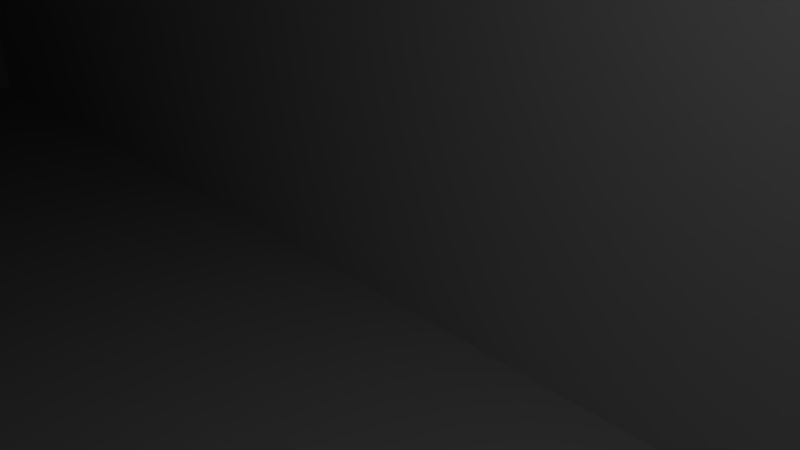 # Source: flow_around_cylinder.blend  (saved by Blender 2.59.0; exported with 4.5.12 LTS)
import bpy
from mathutils import Matrix  # noqa: F401  (used for matrix-valued properties, if any)

bpy.ops.wm.read_factory_settings(use_empty=True)
scene = bpy.context.scene
scene.name = 'Scene'

# ---- collections
col_collection_1 = bpy.data.collections.new('Collection 1'); scene.collection.children.link(col_collection_1)

# ---- world
world_world = bpy.data.worlds.new('World'); scene.world = world_world
world_world.color = (0.05088, 0.05088, 0.05088)
world_world.use_sun_shadow = False
world_world.sun_shadow_jitter_overblur = 0.0
world_world.cycles.sampling_method = 'MANUAL'
world_world.cycles.sample_map_resolution = 256

# ---- cameras
cam_camera = bpy.data.cameras.new('Camera')
cam_camera.clip_end = 100.0
cam_camera.lens = 35.0
cam_camera.ortho_scale = 7.314
cam_camera.dof.focus_distance = 0.0
cam_camera.dof.aperture_fstop = 128.0

# ---- lights
light_lamp = bpy.data.lights.new('Lamp', 'POINT')
light_lamp.transmission_factor = 0.0
light_lamp.cutoff_distance = 30.0
light_lamp.energy = 100.0
light_lamp.shadow_buffer_clip_start = 1.001
light_lamp.shadow_soft_size = 1.0
light_lamp.shadow_maximum_resolution = 0.006
light_lamp.use_absolute_resolution = True
light_lamp.cycles.use_multiple_importance_sampling = False

# ---- meshes
me_cube_003 = bpy.data.meshes.new('Cube.003')
me_cube_003.from_pydata([(1.0, 1.0, -1.0), (1.0, -1.0, -1.0), (1.0, 1.0, 1.0), (1.0, -1.0, 1.0)], [], [(0, 2, 3, 1)])
me_cube_003.use_remesh_preserve_volume = False
me_cube_003.use_remesh_preserve_attributes = False
me_cube_003.use_mirror_vertex_groups = False
me_cube_003.update()
me_cube_002 = bpy.data.meshes.new('Cube.002')
me_cube_002.from_pydata([(1.0, 1.0, -1.0), (1.0, -1.0, -1.0), (-1.0, -1.0, -1.0), (-1.0, 1.0, -1.0), (1.0, 1.0, 1.0), (1.0, -1.0, 1.0), (-1.0, -1.0, 1.0), (-1.0, 1.0, 1.0)], [], [(0, 1, 2, 3), (4, 7, 6, 5), (1, 5, 6, 2), (4, 0, 3, 7)])
me_cube_002.use_remesh_preserve_volume = False
me_cube_002.use_remesh_preserve_attributes = False
me_cube_002.use_mirror_vertex_groups = False
me_cube_002.update()
me_cube_001 = bpy.data.meshes.new('Cube.001')
me_cube_001.from_pydata([(-1.0, -1.0, -1.0), (-1.0, 1.0, -1.0), (-1.0, -1.0, 1.0), (-1.0, 1.0, 1.0)], [], [(0, 2, 3, 1)])
me_cube_001.use_remesh_preserve_volume = False
me_cube_001.use_remesh_preserve_attributes = False
me_cube_001.use_mirror_vertex_groups = False
me_cube_001.update()
me_cylinder = bpy.data.meshes.new('Cylinder')
me_cylinder.from_pydata([(0.0, 1.0, -10.0), (0.09802, 0.9952, -10.0), (0.1951, 0.9808, -10.0), (0.2903, 0.9569, -10.0), (0.3827, 0.9239, -10.0), (0.4714, 0.8819, -10.0), (0.5556, 0.8315, -10.0), (0.6344, 0.773, -10.0), (0.7071, 0.7071, -10.0), (0.773, 0.6344, -10.0), (0.8315, 0.5556, -10.0), (0.8819, 0.4714, -10.0), (0.9239, 0.3827, -10.0), (0.9569, 0.2903, -10.0), (0.9808, 0.1951, -10.0), (0.9952, 0.09802, -10.0), (1.0, -1.629e-07, -10.0), (0.9952, -0.09802, -10.0), (0.9808, -0.1951, -10.0), (0.9569, -0.2903, -10.0), (0.9239, -0.3827, -10.0), (0.8819, -0.4714, -10.0), (0.8315, -0.5556, -10.0), (0.773, -0.6344, -10.0), (0.7071, -0.7071, -10.0), (0.6344, -0.773, -10.0), (0.5556, -0.8315, -10.0), (0.4714, -0.8819, -10.0), (0.3827, -0.9239, -10.0), (0.2903, -0.9569, -10.0), (0.1951, -0.9808, -10.0), (0.09802, -0.9952, -10.0), (-8.027e-07, -1.0, -10.0), (-0.09802, -0.9952, -10.0), (-0.1951, -0.9808, -10.0), (-0.2903, -0.9569, -10.0), (-0.3827, -0.9239, -10.0), (-0.4714, -0.8819, -10.0), (-0.5556, -0.8315, -10.0), (-0.6344, -0.773, -10.0), (-0.7071, -0.7071, -10.0), (-0.773, -0.6344, -10.0), (-0.8315, -0.5556, -10.0), (-0.8819, -0.4714, -10.0), (-0.9239, -0.3827, -10.0), (-0.9569, -0.2903, -10.0), (-0.9808, -0.1951, -10.0), (-0.9952, -0.09802, -10.0), (-1.0, -4.649e-07, -10.0), (-0.9952, 0.09802, -10.0), (-0.9808, 0.1951, -10.0), (-0.9569, 0.2903, -10.0), (-0.9239, 0.3827, -10.0), (-0.8819, 0.4714, -10.0), (-0.8315, 0.5556, -10.0), (-0.773, 0.6344, -10.0), (-0.7071, 0.7071, -10.0), (-0.6344, 0.773, -10.0), (-0.5556, 0.8315, -10.0), (-0.4714, 0.8819, -10.0), (-0.3827, 0.9239, -10.0), (-0.2903, 0.9569, -10.0), (-0.1951, 0.9808, -10.0), (-0.09802, 0.9952, -10.0), (-3.64e-06, 1.0, 10.0), (0.09801, 0.9952, 10.0), (0.1951, 0.9808, 10.0), (0.2903, 0.9569, 10.0), (0.3827, 0.9239, 10.0), (0.4714, 0.8819, 10.0), (0.5556, 0.8315, 10.0), (0.6344, 0.773, 10.0), (0.7071, 0.7071, 10.0), (0.773, 0.6344, 10.0), (0.8315, 0.5556, 10.0), (0.8819, 0.4714, 10.0), (0.9239, 0.3827, 10.0), (0.9569, 0.2903, 10.0), (0.9808, 0.1951, 10.0), (0.9952, 0.09802, 10.0), (1.0, 6.815e-06, 10.0), (0.9952, -0.09801, 10.0), (0.9808, -0.1951, 10.0), (0.9569, -0.2903, 10.0), (0.9239, -0.3827, 10.0), (0.8819, -0.4714, 10.0), (0.8315, -0.5556, 10.0), (0.773, -0.6344, 10.0), (0.7071, -0.7071, 10.0), (0.6344, -0.773, 10.0), (0.5556, -0.8315, 10.0), (0.4714, -0.8819, 10.0), (0.3827, -0.9239, 10.0), (0.2903, -0.9569, 10.0), (0.1951, -0.9808, 10.0), (0.09802, -0.9952, 10.0), (2.837e-06, -1.0, 10.0), (-0.09801, -0.9952, 10.0), (-0.1951, -0.9808, 10.0), (-0.2903, -0.9569, 10.0), (-0.3827, -0.9239, 10.0), (-0.4714, -0.8819, 10.0), (-0.5556, -0.8315, 10.0), (-0.6344, -0.773, 10.0), (-0.7071, -0.7071, 10.0), (-0.773, -0.6344, 10.0), (-0.8315, -0.5556, 10.0), (-0.8819, -0.4714, 10.0), (-0.9239, -0.3827, 10.0), (-0.9569, -0.2903, 10.0), (-0.9808, -0.1951, 10.0), (-0.9952, -0.09802, 10.0), (-1.0, 1.617e-06, 10.0), (-0.9952, 0.09802, 10.0), (-0.9808, 0.1951, 10.0), (-0.9569, 0.2903, 10.0), (-0.9239, 0.3827, 10.0), (-0.8819, 0.4714, 10.0), (-0.8315, 0.5556, 10.0), (-0.773, 0.6344, 10.0), (-0.7071, 0.7071, 10.0), (-0.6344, 0.773, 10.0), (-0.5556, 0.8315, 10.0), (-0.4714, 0.8819, 10.0), (-0.3827, 0.9239, 10.0), (-0.2903, 0.9569, 10.0), (-0.1951, 0.9808, 10.0), (-0.09801, 0.9952, 10.0), (0.0, 0.0, -10.0), (0.0, 0.0, 10.0)], [], [(128, 0, 1), (129, 65, 64), (128, 1, 2), (129, 66, 65), (128, 2, 3), (129, 67, 66), (128, 3, 4), (129, 68, 67), (128, 4, 5), (129, 69, 68), (128, 5, 6), (129, 70, 69), (128, 6, 7), (129, 71, 70), (128, 7, 8), (129, 72, 71), (128, 8, 9), (129, 73, 72), (128, 9, 10), (129, 74, 73), (128, 10, 11), (129, 75, 74), (128, 11, 12), (129, 76, 75), (128, 12, 13), (129, 77, 76), (128, 13, 14), (129, 78, 77), (128, 14, 15), (129, 79, 78), (128, 15, 16), (129, 80, 79), (128, 16, 17), (129, 81, 80), (128, 17, 18), (129, 82, 81), (128, 18, 19), (129, 83, 82), (128, 19, 20), (129, 84, 83), (128, 20, 21), (129, 85, 84), (128, 21, 22), (129, 86, 85), (128, 22, 23), (129, 87, 86), (128, 23, 24), (129, 88, 87), (128, 24, 25), (129, 89, 88), (128, 25, 26), (129, 90, 89), (128, 26, 27), (129, 91, 90), (128, 27, 28), (129, 92, 91), (128, 28, 29), (129, 93, 92), (128, 29, 30), (129, 94, 93), (128, 30, 31), (129, 95, 94), (128, 31, 32), (129, 96, 95), (128, 32, 33), (129, 97, 96), (128, 33, 34), (129, 98, 97), (128, 34, 35), (129, 99, 98), (128, 35, 36), (129, 100, 99), (128, 36, 37), (129, 101, 100), (128, 37, 38), (129, 102, 101), (128, 38, 39), (129, 103, 102), (128, 39, 40), (129, 104, 103), (128, 40, 41), (129, 105, 104), (128, 41, 42), (129, 106, 105), (128, 42, 43), (129, 107, 106), (128, 43, 44), (129, 108, 107), (128, 44, 45), (129, 109, 108), (128, 45, 46), (129, 110, 109), (128, 46, 47), (129, 111, 110), (128, 47, 48), (129, 112, 111), (128, 48, 49), (129, 113, 112), (128, 49, 50), (129, 114, 113), (128, 50, 51), (129, 115, 114), (128, 51, 52), (129, 116, 115), (128, 52, 53), (129, 117, 116), (128, 53, 54), (129, 118, 117), (128, 54, 55), (129, 119, 118), (128, 55, 56), (129, 120, 119), (128, 56, 57), (129, 121, 120), (128, 57, 58), (129, 122, 121), (128, 58, 59), (129, 123, 122), (128, 59, 60), (129, 124, 123), (128, 60, 61), (129, 125, 124), (128, 61, 62), (129, 126, 125), (128, 62, 63), (129, 127, 126), (63, 0, 128), (129, 64, 127), (0, 64, 65, 1), (1, 65, 66, 2), (2, 66, 67, 3), (3, 67, 68, 4), (4, 68, 69, 5), (5, 69, 70, 6), (6, 70, 71, 7), (7, 71, 72, 8), (8, 72, 73, 9), (9, 73, 74, 10), (10, 74, 75, 11), (11, 75, 76, 12), (12, 76, 77, 13), (13, 77, 78, 14), (14, 78, 79, 15), (15, 79, 80, 16), (16, 80, 81, 17), (17, 81, 82, 18), (18, 82, 83, 19), (19, 83, 84, 20), (20, 84, 85, 21), (21, 85, 86, 22), (22, 86, 87, 23), (23, 87, 88, 24), (24, 88, 89, 25), (25, 89, 90, 26), (26, 90, 91, 27), (27, 91, 92, 28), (28, 92, 93, 29), (29, 93, 94, 30), (30, 94, 95, 31), (31, 95, 96, 32), (32, 96, 97, 33), (33, 97, 98, 34), (34, 98, 99, 35), (35, 99, 100, 36), (36, 100, 101, 37), (37, 101, 102, 38), (38, 102, 103, 39), (39, 103, 104, 40), (40, 104, 105, 41), (41, 105, 106, 42), (42, 106, 107, 43), (43, 107, 108, 44), (44, 108, 109, 45), (45, 109, 110, 46), (46, 110, 111, 47), (47, 111, 112, 48), (48, 112, 113, 49), (49, 113, 114, 50), (50, 114, 115, 51), (51, 115, 116, 52), (52, 116, 117, 53), (53, 117, 118, 54), (54, 118, 119, 55), (55, 119, 120, 56), (56, 120, 121, 57), (57, 121, 122, 58), (58, 122, 123, 59), (59, 123, 124, 60), (60, 124, 125, 61), (61, 125, 126, 62), (62, 126, 127, 63), (64, 0, 63, 127)])
me_cylinder.use_remesh_preserve_volume = False
me_cylinder.use_remesh_preserve_attributes = False
me_cylinder.use_mirror_vertex_groups = False
me_cylinder.update()

# ---- objects
ob_cube_002 = bpy.data.objects.new('Cube.002', me_cube_003)
ob_cube_001 = bpy.data.objects.new('Cube.001', me_cube_002)
ob_cube = bpy.data.objects.new('Cube', me_cube_001)
ob_cylinder = bpy.data.objects.new('Cylinder', me_cylinder)
ob_lamp = bpy.data.objects.new('Lamp', light_lamp)
ob_camera = bpy.data.objects.new('Camera', cam_camera)

# ---- transforms, parenting, visibility, modifiers, constraints
ob_cube_002.location = (0.0, 0.0, 0.0)
ob_cube_002.scale = (50.0, 10.0, 10.0)
ob_cube_002.lineart.crease_threshold = 0.0
ob_cube_001.location = (0.0, 0.0, 0.0)
ob_cube_001.scale = (50.0, 10.0, 10.0)
ob_cube_001.lineart.crease_threshold = 0.0
ob_cube.location = (0.0, 0.0, 0.0)
ob_cube.scale = (50.0, 10.0, 10.0)
ob_cube.lineart.crease_threshold = 0.0
ob_cylinder.location = (-40.0, 0.0, 0.0)
ob_cylinder.rotation_euler = (1.571, 0.0, 0.0)
ob_cylinder.lineart.crease_threshold = 0.0
ob_lamp.location = (4.076, 1.005, 5.904)
ob_lamp.rotation_euler = (0.6503, 0.05522, 1.866)
ob_lamp.lock_rotations_4d = False
ob_lamp.empty_display_type = 'ARROWS'
ob_lamp.color = (0.0, 0.0, 0.0, 0.0)
ob_lamp.lineart.crease_threshold = 0.0
ob_camera.location = (7.481, -6.508, 5.344)
ob_camera.rotation_euler = (1.109, 0.01082, 0.8149)
ob_camera.lock_rotations_4d = False
ob_camera.empty_display_type = 'ARROWS'
ob_camera.color = (0.0, 0.0, 0.0, 0.0)
ob_camera.display_type = 'WIRE'
ob_camera.lineart.crease_threshold = 0.0

# ---- collection membership
col_collection_1.objects.link(ob_cube_002)
col_collection_1.objects.link(ob_cube_001)
col_collection_1.objects.link(ob_cube)
col_collection_1.objects.link(ob_cylinder)
col_collection_1.objects.link(ob_lamp)
col_collection_1.objects.link(ob_camera)

# ---- scene / render settings (as saved in the file)
scene.camera = ob_camera
scene.frame_start = 1; scene.frame_end = 250; scene.frame_set(1)
scene.render.engine = 'BLENDER_EEVEE_NEXT'
scene.render.image_settings.color_mode = 'RGB'
scene.render.image_settings.compression = 90
scene.render.resolution_percentage = 50
scene.render.dither_intensity = 0.0
scene.render.bake_margin = 2
scene.render.bake_bias = 0.0
scene.cycles.use_denoising = False
scene.cycles.samples = 10
scene.cycles.sampling_pattern = 'TABULATED_SOBOL'
scene.cycles.light_sampling_threshold = 0.0
scene.cycles.use_adaptive_sampling = False
scene.cycles.use_light_tree = False
scene.cycles.blur_glossy = 0.0
scene.cycles.volume_bounces = 1
scene.cycles.pixel_filter_type = 'GAUSSIAN'
scene.cycles.sample_clamp_indirect = 0.0
scene.view_settings.view_transform = 'Standard'
bpy.context.view_layer.update()
